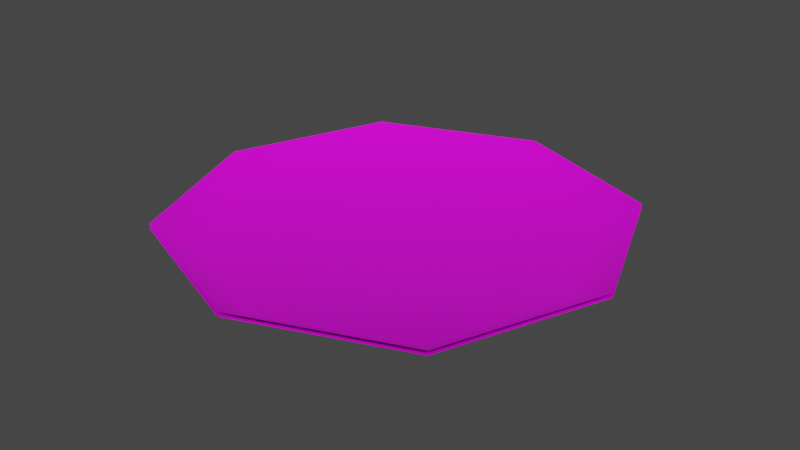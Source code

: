 # Source: plate.blend  (saved by Blender 3.2.14; exported with 4.5.12 LTS)
import bpy
from mathutils import Matrix  # noqa: F401  (used for matrix-valued properties, if any)

bpy.ops.wm.read_factory_settings(use_empty=True)
scene = bpy.context.scene
scene.name = 'Scene'

# ---- collections
col_collection = bpy.data.collections.new('Collection'); scene.collection.children.link(col_collection)

# ---- images (referenced by path relative to the original .blend; pixels are not part of the script)
import os
ASSET_DIR = os.environ.get("B2B_ASSET_DIR", "")  # directory of the original .blend (textures are referenced by path, not embedded)
HERE = os.path.dirname(os.path.abspath(__file__))  # packed textures are extracted next to this script under _unpacked/

def load_image(name, relpath, width, height, colorspace="sRGB"):
    """Load a texture the original file referenced (path relative to the .blend, or extracted next to this script)."""
    p = next((c for c in (os.path.join(HERE, relpath), os.path.join(ASSET_DIR, relpath)) if relpath and os.path.exists(c)), "")
    if p:
        img = bpy.data.images.load(p, check_existing=True)
        img.name = name
    else:  # same state as the original file: an image datablock whose file is absent (Cycles renders it pink)
        img = bpy.data.images.new(name, width, height)
        img.source = "FILE"
        img.filepath = "//" + (relpath or name)
    img.colorspace_settings.name = colorspace
    return img
img_genericmetal_png = load_image('genericMetal.png', 'genericMetal.png', 1024, 1024, 'sRGB')

# ---- materials (node trees are filled in below, after node groups)
mat_material = bpy.data.materials.new('Material')
mat_material.alpha_threshold = 0.0
mat_material.use_transparent_shadow = False
mat_material.line_color = (0.0, 0.0, 0.0, 1.0)

# ---- material node trees
mat_material.use_nodes = True; mat_material.node_tree.nodes.clear()
_N = mat_material.node_tree.nodes; _L = mat_material.node_tree.links
n0 = _N.new('ShaderNodeOutputMaterial'); n0.name = 'Material Output'; n0.location = (300, 300)
n1 = _N.new('ShaderNodeBsdfPrincipled'); n1.name = 'Principled BSDF'; n1.location = (10, 300)
n1.distribution = 'GGX'
n1.subsurface_method = 'RANDOM_WALK_SKIN'
n1.inputs[2].default_value = 0.4
n1.inputs[3].default_value = 1.45
n1.inputs[27].default_value = (0.0, 0.0, 0.0, 1.0)
n1.inputs[28].default_value = 1.0
n2 = _N.new('ShaderNodeTexImage'); n2.name = 'Image Texture'; n2.location = (-280, 280)
n2.image = img_genericmetal_png
_L.new(n1.outputs[0], n0.inputs[0])
_L.new(n2.outputs[0], n1.inputs[0])
n0.is_active_output = True

# ---- world
world_world = bpy.data.worlds.new('World'); scene.world = world_world
world_world.use_nodes = True; world_world.node_tree.nodes.clear()
_N = world_world.node_tree.nodes; _L = world_world.node_tree.links
n0 = _N.new('ShaderNodeOutputWorld'); n0.name = 'World Output'; n0.location = (300, 300)
n1 = _N.new('ShaderNodeBackground'); n1.name = 'Background'; n1.location = (10, 300)
n1.inputs[0].default_value = (0.05088, 0.05088, 0.05088, 1.0)
_L.new(n1.outputs[0], n0.inputs[0])
n0.is_active_output = True
world_world.color = (0.05088, 0.05088, 0.05088)
world_world.use_sun_shadow = False
world_world.sun_shadow_jitter_overblur = 0.0

# ---- meshes
me_plane = bpy.data.meshes.new('Plane')
me_plane.from_pydata([(-0.7198, -0.7198, 0.09139), (0.7198, -0.7198, 0.09139), (-0.7198, 0.7198, 0.09139), (0.7198, 0.7198, 0.09139), (0.0, -1.0, 0.09139), (0.0, 1.0, 0.09139), (-1.0, 0.0, 0.09139), (1.0, 0.0, 0.09139), (-0.597, -0.597, 0.006167), (0.597, -0.597, 0.006167), (-0.597, 0.597, 0.006167), (0.597, 0.597, 0.006167), (0.0, -0.8295, 0.006167), (0.0, 0.8295, 0.006167), (-0.8295, 0.0, 0.006167), (0.8295, 0.0, 0.006167), (0.0, 0.0, 0.006167)], [], [(16, 13, 11, 15), (14, 10, 13, 16), (8, 14, 16, 12), (12, 16, 15, 9), (1, 9, 15, 7), (0, 8, 12, 4), (7, 15, 11, 3), (6, 14, 8, 0), (2, 10, 14, 6), (3, 11, 13, 5), (5, 13, 10, 2), (4, 12, 9, 1)])
me_plane.polygons.foreach_set('use_smooth', [True] * 12)
_uv = me_plane.uv_layers.new(name='UVMap')
_uv.uv.foreach_set('vector', [0.4866, 0.5, 0.64, 0.09679, 0.8807, 0.3226, 0.879, 0.6576, 0.0942, 0.3424, 0.314, 0.09503, 0.64, 0.09679, 0.4866, 0.5, 0.09249, 0.6774, 0.0942, 0.3424, 0.4866, 0.5, 0.3332, 0.9032, 0.3332, 0.9032, 0.4866, 0.5, 0.879, 0.6576, 0.6592, 0.905, 0.6997, 0.9999, 0.6592, 0.905, 0.879, 0.6576, 0.9731, 0.6954, 9.863e-05, 0.719, 0.09249, 0.6774, 0.3332, 0.9032, 0.2965, 0.9999, 0.9731, 0.6954, 0.879, 0.6576, 0.8807, 0.3226, 0.9731, 0.281, 9.863e-05, 0.3046, 0.0942, 0.3424, 0.09249, 0.6774, 9.863e-05, 0.719, 0.2735, 9.863e-05, 0.314, 0.09503, 0.0942, 0.3424, 9.863e-05, 0.3046, 0.9731, 0.281, 0.8807, 0.3226, 0.64, 0.09679, 0.6768, 9.863e-05, 0.6768, 9.863e-05, 0.64, 0.09679, 0.314, 0.09503, 0.2735, 9.863e-05, 0.2965, 0.9999, 0.3332, 0.9032, 0.6592, 0.905, 0.6997, 0.9999])
me_plane.materials.append(mat_material)
me_plane.update()
me_plane_001 = bpy.data.meshes.new('Plane.001')
me_plane_001.from_pydata([(-0.7198, -0.7198, 0.09139), (0.7198, -0.7198, 0.09139), (-0.7198, 0.7198, 0.09139), (0.7198, 0.7198, 0.09139), (0.0, -1.0, 0.09139), (0.0, 1.0, 0.09139), (-1.0, 0.0, 0.09139), (1.0, 0.0, 0.09139), (-0.597, -0.597, 0.006167), (0.597, -0.597, 0.006167), (-0.597, 0.597, 0.006167), (0.597, 0.597, 0.006167), (0.0, -0.8295, 0.006167), (0.0, 0.8295, 0.006167), (-0.8295, 0.0, 0.006167), (0.8295, 0.0, 0.006167), (0.0, 0.0, 0.006167)], [], [(16, 15, 11, 13), (14, 16, 13, 10), (8, 12, 16, 14), (12, 9, 15, 16), (1, 7, 15, 9), (0, 4, 12, 8), (7, 3, 11, 15), (6, 0, 8, 14), (2, 6, 14, 10), (3, 5, 13, 11), (5, 2, 10, 13), (4, 1, 9, 12)])
me_plane_001.polygons.foreach_set('use_smooth', [True] * 12)
_uv = me_plane_001.uv_layers.new(name='UVMap')
_uv.uv.foreach_set('vector', [0.4866, 0.5, 0.879, 0.6576, 0.8807, 0.3226, 0.64, 0.09679, 0.0942, 0.3424, 0.4866, 0.5, 0.64, 0.09679, 0.314, 0.09503, 0.09249, 0.6774, 0.3332, 0.9032, 0.4866, 0.5, 0.0942, 0.3424, 0.3332, 0.9032, 0.6592, 0.905, 0.879, 0.6576, 0.4866, 0.5, 0.6997, 0.9999, 0.9731, 0.6954, 0.879, 0.6576, 0.6592, 0.905, 9.863e-05, 0.719, 0.2965, 0.9999, 0.3332, 0.9032, 0.09249, 0.6774, 0.9731, 0.6954, 0.9731, 0.281, 0.8807, 0.3226, 0.879, 0.6576, 9.863e-05, 0.3046, 9.863e-05, 0.719, 0.09249, 0.6774, 0.0942, 0.3424, 0.2735, 9.863e-05, 9.863e-05, 0.3046, 0.0942, 0.3424, 0.314, 0.09503, 0.9731, 0.281, 0.6768, 9.863e-05, 0.64, 0.09679, 0.8807, 0.3226, 0.6768, 9.863e-05, 0.2735, 9.863e-05, 0.314, 0.09503, 0.64, 0.09679, 0.2965, 0.9999, 0.6997, 0.9999, 0.6592, 0.905, 0.3332, 0.9032])
me_plane_001.materials.append(mat_material)
me_plane_001.update()

# ---- objects
ob_plate = bpy.data.objects.new('Plate', me_plane)
ob_plate_001 = bpy.data.objects.new('Plate.001', me_plane_001)

# ---- transforms, parenting, visibility, modifiers, constraints
ob_plate.location = (0.0, 0.0, -0.004465)
ob_plate_001.location = (0.0, 0.0, 0.01559)

# ---- collection membership
col_collection.objects.link(ob_plate)
col_collection.objects.link(ob_plate_001)

# ---- scene / render settings (as saved in the file)
scene.frame_start = 1; scene.frame_end = 250; scene.frame_set(1)
scene.render.engine = 'BLENDER_EEVEE_NEXT'
scene.cycles.sampling_pattern = 'TABULATED_SOBOL'
scene.cycles.use_light_tree = False
scene.view_settings.view_transform = 'Filmic'
bpy.context.view_layer.update()

# ---- added for rendering (the .blend has no active camera and no usable light): camera, sun
cam_auto = bpy.data.cameras.new('AutoCamera')
cam_auto.lens = 50.0
cam_auto.sensor_width = 36.0
cam_auto.clip_end = 1000.0
ob_auto_camera = bpy.data.objects.new('AutoCamera', cam_auto)
scene.collection.objects.link(ob_auto_camera)
ob_auto_camera.location = (2.61874, -3.14249, 2.14933)
ob_auto_camera.rotation_euler = (1.09748, -7.21219e-08, 0.694738)
scene.camera = ob_auto_camera
light_auto_sun = bpy.data.lights.new('AutoSun', 'SUN')
light_auto_sun.energy = 3.0
light_auto_sun.angle = 0.0523599
ob_auto_sun = bpy.data.objects.new('AutoSun', light_auto_sun)
scene.collection.objects.link(ob_auto_sun)
ob_auto_sun.rotation_euler = (0.872665, 0.174533, 0.523599)
bpy.context.view_layer.update()
